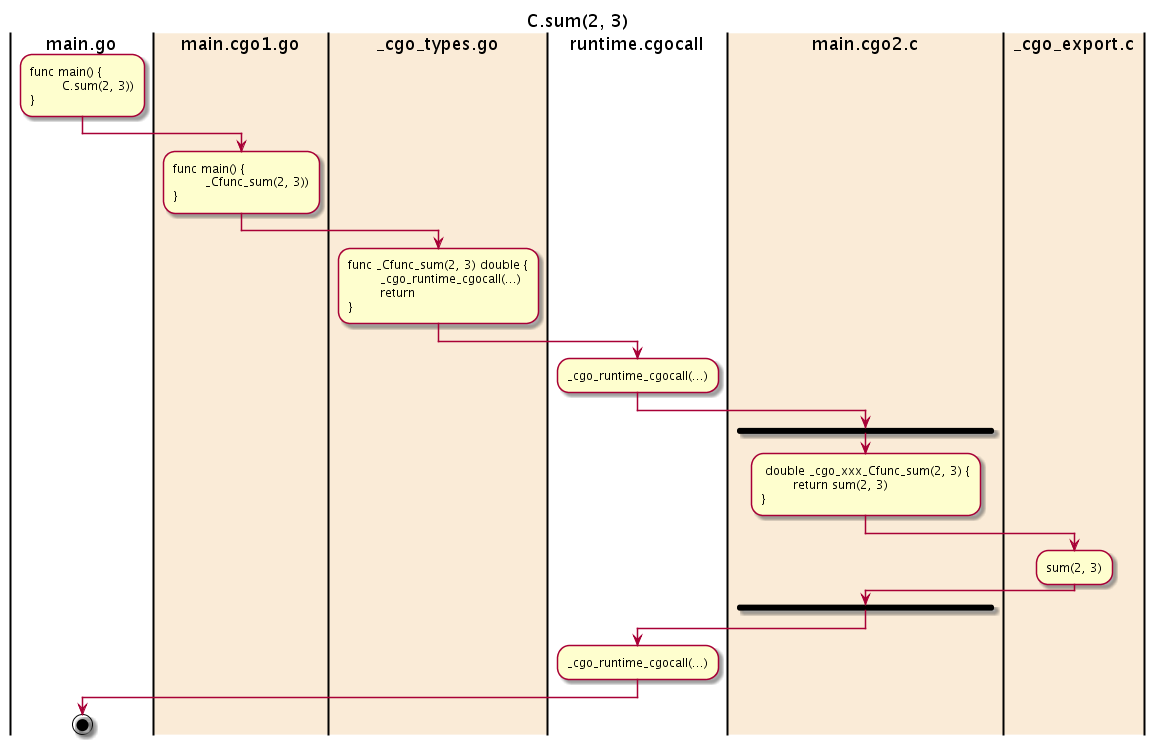

The diagram above was rendered by PlantUML. Its source (embedded in the PNG):
@startuml

title C.sum(2, 3)

|main.go|
:func main() {
	C.sum(2, 3))
};

|#AntiqueWhite|main.cgo1.go|
:func main() {
	_Cfunc_sum(2, 3))
};

|#AntiqueWhite|_cgo_types.go|
:func _Cfunc_sum(2, 3) double {
	_cgo_runtime_cgocall(...)
	return
};

|runtime.cgocall|
:_cgo_runtime_cgocall(...);

fork

|#AntiqueWhite|main.cgo2.c|
: double _cgo_xxx_Cfunc_sum(2, 3) {
	return sum(2, 3)
};

|#AntiqueWhite|_cgo_export.c|
:sum(2, 3);

endfork

|runtime.cgocall|
:_cgo_runtime_cgocall(...);

|main.go|
stop

@enduml